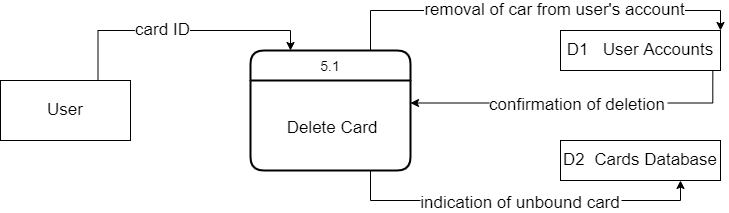

The diagram above was exported from draw.io. Its source (the exported page's mxGraphModel, read from the mxfile embedded in the PNG):
<mxGraphModel dx="998" dy="548" grid="1" gridSize="10" guides="1" tooltips="1" connect="1" arrows="1" fold="1" page="1" pageScale="1" pageWidth="850" pageHeight="1100" math="0" shadow="0">
  <root>
    <mxCell id="0" />
    <mxCell id="1" parent="0" />
    <mxCell id="VqFX3WRP3qnFy6USwxQm-7" style="edgeStyle=orthogonalEdgeStyle;rounded=0;orthogonalLoop=1;jettySize=auto;html=1;exitX=0.75;exitY=0;exitDx=0;exitDy=0;entryX=0.25;entryY=0;entryDx=0;entryDy=0;fontSize=17;align=center;" parent="1" source="VqFX3WRP3qnFy6USwxQm-1" target="VqFX3WRP3qnFy6USwxQm-2" edge="1">
      <mxGeometry relative="1" as="geometry" />
    </mxCell>
    <mxCell id="VqFX3WRP3qnFy6USwxQm-8" value="card ID" style="edgeLabel;html=1;align=center;verticalAlign=middle;resizable=0;points=[];fontSize=17;" parent="VqFX3WRP3qnFy6USwxQm-7" vertex="1" connectable="0">
      <mxGeometry x="-0.1291" y="1" relative="1" as="geometry">
        <mxPoint as="offset" />
      </mxGeometry>
    </mxCell>
    <mxCell id="VqFX3WRP3qnFy6USwxQm-1" value="User" style="whiteSpace=wrap;html=1;align=center;fontSize=17;" parent="1" vertex="1">
      <mxGeometry x="80" y="210" width="130" height="60" as="geometry" />
    </mxCell>
    <mxCell id="VqFX3WRP3qnFy6USwxQm-9" value="removal of car from user's account" style="edgeStyle=orthogonalEdgeStyle;rounded=0;orthogonalLoop=1;jettySize=auto;html=1;exitX=0.75;exitY=0;exitDx=0;exitDy=0;entryX=1;entryY=0;entryDx=0;entryDy=0;fontSize=17;align=center;" parent="1" source="VqFX3WRP3qnFy6USwxQm-2" target="VqFX3WRP3qnFy6USwxQm-4" edge="1">
      <mxGeometry x="0.0909" relative="1" as="geometry">
        <mxPoint as="offset" />
      </mxGeometry>
    </mxCell>
    <mxCell id="VqFX3WRP3qnFy6USwxQm-2" value="5.1" style="swimlane;childLayout=stackLayout;horizontal=1;startSize=30;horizontalStack=0;rounded=1;fontSize=14;fontStyle=0;strokeWidth=2;resizeParent=0;resizeLast=1;shadow=0;dashed=0;align=center;" parent="1" vertex="1">
      <mxGeometry x="330" y="180" width="160" height="120" as="geometry" />
    </mxCell>
    <mxCell id="VqFX3WRP3qnFy6USwxQm-3" value="Delete Card" style="align=center;strokeColor=none;fillColor=none;spacingLeft=4;fontSize=17;verticalAlign=middle;resizable=0;rotatable=0;part=1;" parent="VqFX3WRP3qnFy6USwxQm-2" vertex="1">
      <mxGeometry y="30" width="160" height="90" as="geometry" />
    </mxCell>
    <mxCell id="VqFX3WRP3qnFy6USwxQm-10" value="confirmation of deletion" style="edgeStyle=orthogonalEdgeStyle;rounded=0;orthogonalLoop=1;jettySize=auto;exitX=0.952;exitY=1.02;exitDx=0;exitDy=0;entryX=1;entryY=0.25;entryDx=0;entryDy=0;fontSize=17;align=center;exitPerimeter=0;" parent="1" source="VqFX3WRP3qnFy6USwxQm-4" target="VqFX3WRP3qnFy6USwxQm-3" edge="1">
      <mxGeometry relative="1" as="geometry" />
    </mxCell>
    <mxCell id="VqFX3WRP3qnFy6USwxQm-4" value="D1&amp;nbsp; &amp;nbsp;User Accounts" style="whiteSpace=wrap;html=1;align=center;fontSize=17;" parent="1" vertex="1">
      <mxGeometry x="640" y="160" width="160" height="40" as="geometry" />
    </mxCell>
    <mxCell id="VqFX3WRP3qnFy6USwxQm-6" value="D2&amp;nbsp; Cards Database" style="whiteSpace=wrap;html=1;align=center;fontSize=17;" parent="1" vertex="1">
      <mxGeometry x="640" y="270" width="160" height="40" as="geometry" />
    </mxCell>
    <mxCell id="VqFX3WRP3qnFy6USwxQm-11" value="indication of unbound card" style="edgeStyle=orthogonalEdgeStyle;rounded=0;orthogonalLoop=1;jettySize=auto;html=0;exitX=0.75;exitY=1;exitDx=0;exitDy=0;entryX=0.75;entryY=1;entryDx=0;entryDy=0;fontSize=17;align=center;" parent="1" source="VqFX3WRP3qnFy6USwxQm-3" target="VqFX3WRP3qnFy6USwxQm-6" edge="1">
      <mxGeometry relative="1" as="geometry" />
    </mxCell>
  </root>
</mxGraphModel>